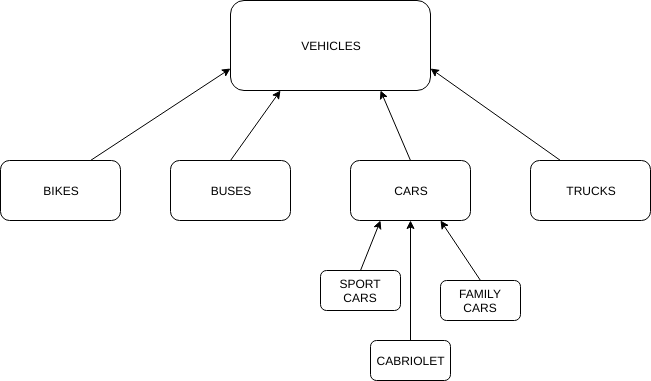

The diagram above was exported from draw.io. Its source (the exported page's mxGraphModel, read from the mxfile embedded in the PNG):
<mxGraphModel dx="1359" dy="779" grid="1" gridSize="10" guides="1" tooltips="1" connect="1" arrows="1" fold="1" page="1" pageScale="1" pageWidth="850" pageHeight="1100" math="0" shadow="0">
  <root>
    <mxCell id="0" />
    <mxCell id="1" parent="0" />
    <mxCell id="zugVnl1Qd24UDoJBNXW2-1" value="VEHICLES" style="rounded=1;whiteSpace=wrap;html=1;" vertex="1" parent="1">
      <mxGeometry x="320" y="70" width="200" height="90" as="geometry" />
    </mxCell>
    <mxCell id="zugVnl1Qd24UDoJBNXW2-2" value="" style="endArrow=classic;html=1;entryX=0;entryY=0.75;exitX=0.75;exitY=0;" edge="1" parent="1" source="zugVnl1Qd24UDoJBNXW2-3" target="zugVnl1Qd24UDoJBNXW2-1">
      <mxGeometry width="50" height="50" relative="1" as="geometry">
        <mxPoint x="450" y="250" as="sourcePoint" />
        <mxPoint x="310" y="230" as="targetPoint" />
      </mxGeometry>
    </mxCell>
    <mxCell id="zugVnl1Qd24UDoJBNXW2-3" value="BIKES" style="rounded=1;whiteSpace=wrap;html=1;" vertex="1" parent="1">
      <mxGeometry x="90" y="230" width="120" height="60" as="geometry" />
    </mxCell>
    <mxCell id="zugVnl1Qd24UDoJBNXW2-38" style="rounded=0;html=1;exitX=0.5;exitY=0;entryX=0.25;entryY=1;jettySize=auto;orthogonalLoop=1;" edge="1" parent="1" source="zugVnl1Qd24UDoJBNXW2-34" target="zugVnl1Qd24UDoJBNXW2-1">
      <mxGeometry relative="1" as="geometry" />
    </mxCell>
    <mxCell id="zugVnl1Qd24UDoJBNXW2-34" value="BUSES" style="rounded=1;whiteSpace=wrap;html=1;" vertex="1" parent="1">
      <mxGeometry x="260" y="230" width="120" height="60" as="geometry" />
    </mxCell>
    <mxCell id="zugVnl1Qd24UDoJBNXW2-43" style="edgeStyle=none;rounded=0;html=1;exitX=0.5;exitY=0;entryX=0.75;entryY=1;jettySize=auto;orthogonalLoop=1;" edge="1" parent="1" source="zugVnl1Qd24UDoJBNXW2-35" target="zugVnl1Qd24UDoJBNXW2-1">
      <mxGeometry relative="1" as="geometry" />
    </mxCell>
    <mxCell id="zugVnl1Qd24UDoJBNXW2-35" value="CARS" style="rounded=1;whiteSpace=wrap;html=1;" vertex="1" parent="1">
      <mxGeometry x="440" y="230" width="120" height="60" as="geometry" />
    </mxCell>
    <mxCell id="zugVnl1Qd24UDoJBNXW2-45" style="edgeStyle=none;rounded=0;html=1;exitX=0.25;exitY=0;entryX=1;entryY=0.75;jettySize=auto;orthogonalLoop=1;" edge="1" parent="1" source="zugVnl1Qd24UDoJBNXW2-39" target="zugVnl1Qd24UDoJBNXW2-1">
      <mxGeometry relative="1" as="geometry" />
    </mxCell>
    <mxCell id="zugVnl1Qd24UDoJBNXW2-39" value="TRUCKS" style="rounded=1;whiteSpace=wrap;html=1;" vertex="1" parent="1">
      <mxGeometry x="620" y="230" width="120" height="60" as="geometry" />
    </mxCell>
    <mxCell id="zugVnl1Qd24UDoJBNXW2-57" style="edgeStyle=none;rounded=0;html=1;exitX=0.5;exitY=0;entryX=0.25;entryY=1;jettySize=auto;orthogonalLoop=1;" edge="1" parent="1" source="zugVnl1Qd24UDoJBNXW2-51" target="zugVnl1Qd24UDoJBNXW2-35">
      <mxGeometry relative="1" as="geometry" />
    </mxCell>
    <mxCell id="zugVnl1Qd24UDoJBNXW2-51" value="SPORT CARS" style="rounded=1;whiteSpace=wrap;html=1;" vertex="1" parent="1">
      <mxGeometry x="410" y="340" width="80" height="40" as="geometry" />
    </mxCell>
    <mxCell id="zugVnl1Qd24UDoJBNXW2-58" style="edgeStyle=none;rounded=0;html=1;exitX=0.5;exitY=0;entryX=0.75;entryY=1;jettySize=auto;orthogonalLoop=1;" edge="1" parent="1" source="zugVnl1Qd24UDoJBNXW2-53" target="zugVnl1Qd24UDoJBNXW2-35">
      <mxGeometry relative="1" as="geometry" />
    </mxCell>
    <mxCell id="zugVnl1Qd24UDoJBNXW2-53" value="FAMILY CARS" style="rounded=1;whiteSpace=wrap;html=1;" vertex="1" parent="1">
      <mxGeometry x="530" y="350" width="80" height="40" as="geometry" />
    </mxCell>
    <mxCell id="zugVnl1Qd24UDoJBNXW2-59" style="edgeStyle=none;rounded=0;html=1;exitX=0.5;exitY=0;entryX=0.5;entryY=1;jettySize=auto;orthogonalLoop=1;" edge="1" parent="1" source="zugVnl1Qd24UDoJBNXW2-54" target="zugVnl1Qd24UDoJBNXW2-35">
      <mxGeometry relative="1" as="geometry" />
    </mxCell>
    <mxCell id="zugVnl1Qd24UDoJBNXW2-54" value="CABRIOLET" style="rounded=1;whiteSpace=wrap;html=1;" vertex="1" parent="1">
      <mxGeometry x="460" y="410" width="80" height="40" as="geometry" />
    </mxCell>
  </root>
</mxGraphModel>